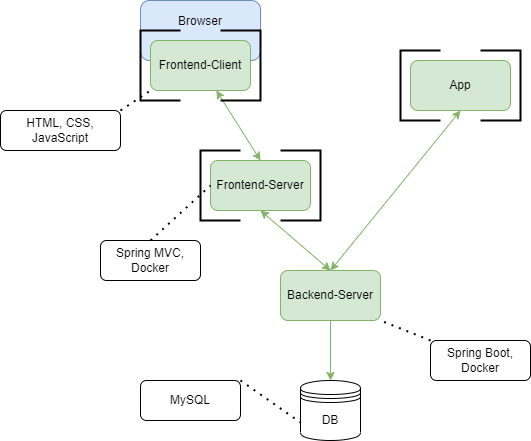

The diagram above was exported from draw.io. Its source (the exported page's mxGraphModel, read from the mxfile embedded in the PNG):
<mxGraphModel dx="1422" dy="705" grid="1" gridSize="10" guides="1" tooltips="1" connect="1" arrows="1" fold="1" page="1" pageScale="1" pageWidth="1169" pageHeight="827" math="0" shadow="0">
  <root>
    <mxCell id="0" />
    <mxCell id="1" parent="0" />
    <mxCell id="uVj3Eusx6jnkgeQaO9V6-1" value="Browser" style="rounded=1;whiteSpace=wrap;html=1;fillColor=#dae8fc;strokeColor=#6c8ebf;spacing=2;spacingTop=-18;" parent="1" vertex="1">
      <mxGeometry x="160" y="120" width="120" height="60" as="geometry" />
    </mxCell>
    <mxCell id="uVj3Eusx6jnkgeQaO9V6-9" style="rounded=0;orthogonalLoop=1;jettySize=auto;html=1;fillColor=#d5e8d4;strokeColor=#82b366;startArrow=classic;startFill=1;entryX=0.5;entryY=0;entryDx=0;entryDy=0;" parent="1" source="uVj3Eusx6jnkgeQaO9V6-2" target="gAZeyFPQDDJq_JboNwDm-1" edge="1">
      <mxGeometry relative="1" as="geometry">
        <mxPoint x="170" y="310" as="targetPoint" />
      </mxGeometry>
    </mxCell>
    <mxCell id="uVj3Eusx6jnkgeQaO9V6-2" value="Frontend-Client" style="rounded=1;whiteSpace=wrap;html=1;fillColor=#d5e8d4;strokeColor=#82b366;" parent="1" vertex="1">
      <mxGeometry x="170" y="160" width="100" height="50" as="geometry" />
    </mxCell>
    <mxCell id="uVj3Eusx6jnkgeQaO9V6-10" style="edgeStyle=none;rounded=0;orthogonalLoop=1;jettySize=auto;html=1;entryX=0.5;entryY=0;entryDx=0;entryDy=0;fillColor=#d5e8d4;strokeColor=#82b366;startArrow=classic;startFill=1;exitX=0.5;exitY=1;exitDx=0;exitDy=0;" parent="1" source="uVj3Eusx6jnkgeQaO9V6-4" target="uVj3Eusx6jnkgeQaO9V6-5" edge="1">
      <mxGeometry relative="1" as="geometry" />
    </mxCell>
    <mxCell id="uVj3Eusx6jnkgeQaO9V6-4" value="App" style="rounded=1;whiteSpace=wrap;html=1;fillColor=#d5e8d4;strokeColor=#82b366;" parent="1" vertex="1">
      <mxGeometry x="430" y="180" width="100" height="50" as="geometry" />
    </mxCell>
    <mxCell id="uVj3Eusx6jnkgeQaO9V6-11" style="edgeStyle=none;rounded=0;orthogonalLoop=1;jettySize=auto;html=1;entryX=0.5;entryY=0;entryDx=0;entryDy=0;fillColor=#d5e8d4;strokeColor=#82b366;" parent="1" source="uVj3Eusx6jnkgeQaO9V6-5" target="uVj3Eusx6jnkgeQaO9V6-7" edge="1">
      <mxGeometry relative="1" as="geometry" />
    </mxCell>
    <mxCell id="uVj3Eusx6jnkgeQaO9V6-5" value="Backend-Server" style="rounded=1;whiteSpace=wrap;html=1;fillColor=#d5e8d4;strokeColor=#82b366;" parent="1" vertex="1">
      <mxGeometry x="300" y="390" width="100" height="50" as="geometry" />
    </mxCell>
    <mxCell id="uVj3Eusx6jnkgeQaO9V6-7" value="DB" style="shape=datastore;whiteSpace=wrap;html=1;" parent="1" vertex="1">
      <mxGeometry x="320" y="500" width="60" height="60" as="geometry" />
    </mxCell>
    <mxCell id="oD_nGYsa0z0rgDz5pbZj-1" value="" style="strokeWidth=2;html=1;shape=mxgraph.flowchart.annotation_1;align=left;pointerEvents=1;" parent="1" vertex="1">
      <mxGeometry x="420" y="170" width="40" height="70" as="geometry" />
    </mxCell>
    <mxCell id="oD_nGYsa0z0rgDz5pbZj-2" value="" style="strokeWidth=2;html=1;shape=mxgraph.flowchart.annotation_1;align=left;pointerEvents=1;rotation=-180;" parent="1" vertex="1">
      <mxGeometry x="500" y="170" width="40" height="70" as="geometry" />
    </mxCell>
    <mxCell id="oD_nGYsa0z0rgDz5pbZj-3" value="" style="endArrow=none;dashed=1;html=1;dashPattern=1 3;strokeWidth=2;entryX=0;entryY=1;entryDx=0;entryDy=0;exitX=1;exitY=0;exitDx=0;exitDy=0;" parent="1" source="oD_nGYsa0z0rgDz5pbZj-4" target="uVj3Eusx6jnkgeQaO9V6-2" edge="1">
      <mxGeometry width="50" height="50" relative="1" as="geometry">
        <mxPoint x="120" y="270" as="sourcePoint" />
        <mxPoint x="170" y="220" as="targetPoint" />
      </mxGeometry>
    </mxCell>
    <mxCell id="oD_nGYsa0z0rgDz5pbZj-4" value="HTML, CSS, JavaScript" style="rounded=1;whiteSpace=wrap;html=1;" parent="1" vertex="1">
      <mxGeometry x="20" y="230" width="120" height="40" as="geometry" />
    </mxCell>
    <mxCell id="oD_nGYsa0z0rgDz5pbZj-5" value="Spring Boot,&lt;br&gt;Docker" style="rounded=1;whiteSpace=wrap;html=1;" parent="1" vertex="1">
      <mxGeometry x="450" y="460" width="100" height="40" as="geometry" />
    </mxCell>
    <mxCell id="oD_nGYsa0z0rgDz5pbZj-6" value="" style="endArrow=none;dashed=1;html=1;dashPattern=1 3;strokeWidth=2;entryX=1;entryY=1;entryDx=0;entryDy=0;exitX=0;exitY=0;exitDx=0;exitDy=0;" parent="1" source="oD_nGYsa0z0rgDz5pbZj-5" target="uVj3Eusx6jnkgeQaO9V6-5" edge="1">
      <mxGeometry width="50" height="50" relative="1" as="geometry">
        <mxPoint x="170" y="370" as="sourcePoint" />
        <mxPoint x="200" y="330" as="targetPoint" />
      </mxGeometry>
    </mxCell>
    <mxCell id="oD_nGYsa0z0rgDz5pbZj-7" value="MySQL" style="rounded=1;whiteSpace=wrap;html=1;" parent="1" vertex="1">
      <mxGeometry x="160" y="500" width="100" height="40" as="geometry" />
    </mxCell>
    <mxCell id="oD_nGYsa0z0rgDz5pbZj-8" value="" style="endArrow=none;dashed=1;html=1;dashPattern=1 3;strokeWidth=2;entryX=0;entryY=0.7;entryDx=0;entryDy=0;exitX=1;exitY=0;exitDx=0;exitDy=0;" parent="1" source="oD_nGYsa0z0rgDz5pbZj-7" target="uVj3Eusx6jnkgeQaO9V6-7" edge="1">
      <mxGeometry width="50" height="50" relative="1" as="geometry">
        <mxPoint x="460" y="470" as="sourcePoint" />
        <mxPoint x="410" y="450" as="targetPoint" />
      </mxGeometry>
    </mxCell>
    <mxCell id="gAZeyFPQDDJq_JboNwDm-1" value="Frontend-Server" style="rounded=1;whiteSpace=wrap;html=1;fillColor=#d5e8d4;strokeColor=#82b366;" parent="1" vertex="1">
      <mxGeometry x="230" y="280" width="100" height="50" as="geometry" />
    </mxCell>
    <mxCell id="gAZeyFPQDDJq_JboNwDm-3" style="rounded=0;orthogonalLoop=1;jettySize=auto;html=1;fillColor=#d5e8d4;strokeColor=#82b366;startArrow=classic;startFill=1;entryX=0.5;entryY=0;entryDx=0;entryDy=0;exitX=0.5;exitY=1;exitDx=0;exitDy=0;" parent="1" source="gAZeyFPQDDJq_JboNwDm-1" target="uVj3Eusx6jnkgeQaO9V6-5" edge="1">
      <mxGeometry relative="1" as="geometry">
        <mxPoint x="253.33333333333326" y="330" as="sourcePoint" />
        <mxPoint x="300" y="380" as="targetPoint" />
      </mxGeometry>
    </mxCell>
    <mxCell id="gAZeyFPQDDJq_JboNwDm-4" value="Spring MVC,&lt;br&gt;Docker" style="rounded=1;whiteSpace=wrap;html=1;" parent="1" vertex="1">
      <mxGeometry x="120" y="360" width="100" height="40" as="geometry" />
    </mxCell>
    <mxCell id="gAZeyFPQDDJq_JboNwDm-5" value="" style="endArrow=none;dashed=1;html=1;dashPattern=1 3;strokeWidth=2;entryX=0;entryY=0.5;entryDx=0;entryDy=0;exitX=0.5;exitY=0;exitDx=0;exitDy=0;" parent="1" source="gAZeyFPQDDJq_JboNwDm-4" target="gAZeyFPQDDJq_JboNwDm-1" edge="1">
      <mxGeometry width="50" height="50" relative="1" as="geometry">
        <mxPoint x="460" y="470" as="sourcePoint" />
        <mxPoint x="410" y="450" as="targetPoint" />
      </mxGeometry>
    </mxCell>
    <mxCell id="5jgTXtWvpu3BzjR4qlNs-1" value="" style="strokeWidth=2;html=1;shape=mxgraph.flowchart.annotation_1;align=left;pointerEvents=1;" vertex="1" parent="1">
      <mxGeometry x="220" y="270" width="40" height="70" as="geometry" />
    </mxCell>
    <mxCell id="5jgTXtWvpu3BzjR4qlNs-2" value="" style="strokeWidth=2;html=1;shape=mxgraph.flowchart.annotation_1;align=left;pointerEvents=1;rotation=-180;" vertex="1" parent="1">
      <mxGeometry x="300" y="270" width="40" height="70" as="geometry" />
    </mxCell>
    <mxCell id="5jgTXtWvpu3BzjR4qlNs-3" value="" style="strokeWidth=2;html=1;shape=mxgraph.flowchart.annotation_1;align=left;pointerEvents=1;" vertex="1" parent="1">
      <mxGeometry x="160" y="150" width="40" height="70" as="geometry" />
    </mxCell>
    <mxCell id="5jgTXtWvpu3BzjR4qlNs-4" value="" style="strokeWidth=2;html=1;shape=mxgraph.flowchart.annotation_1;align=left;pointerEvents=1;rotation=-180;" vertex="1" parent="1">
      <mxGeometry x="240" y="150" width="40" height="70" as="geometry" />
    </mxCell>
  </root>
</mxGraphModel>